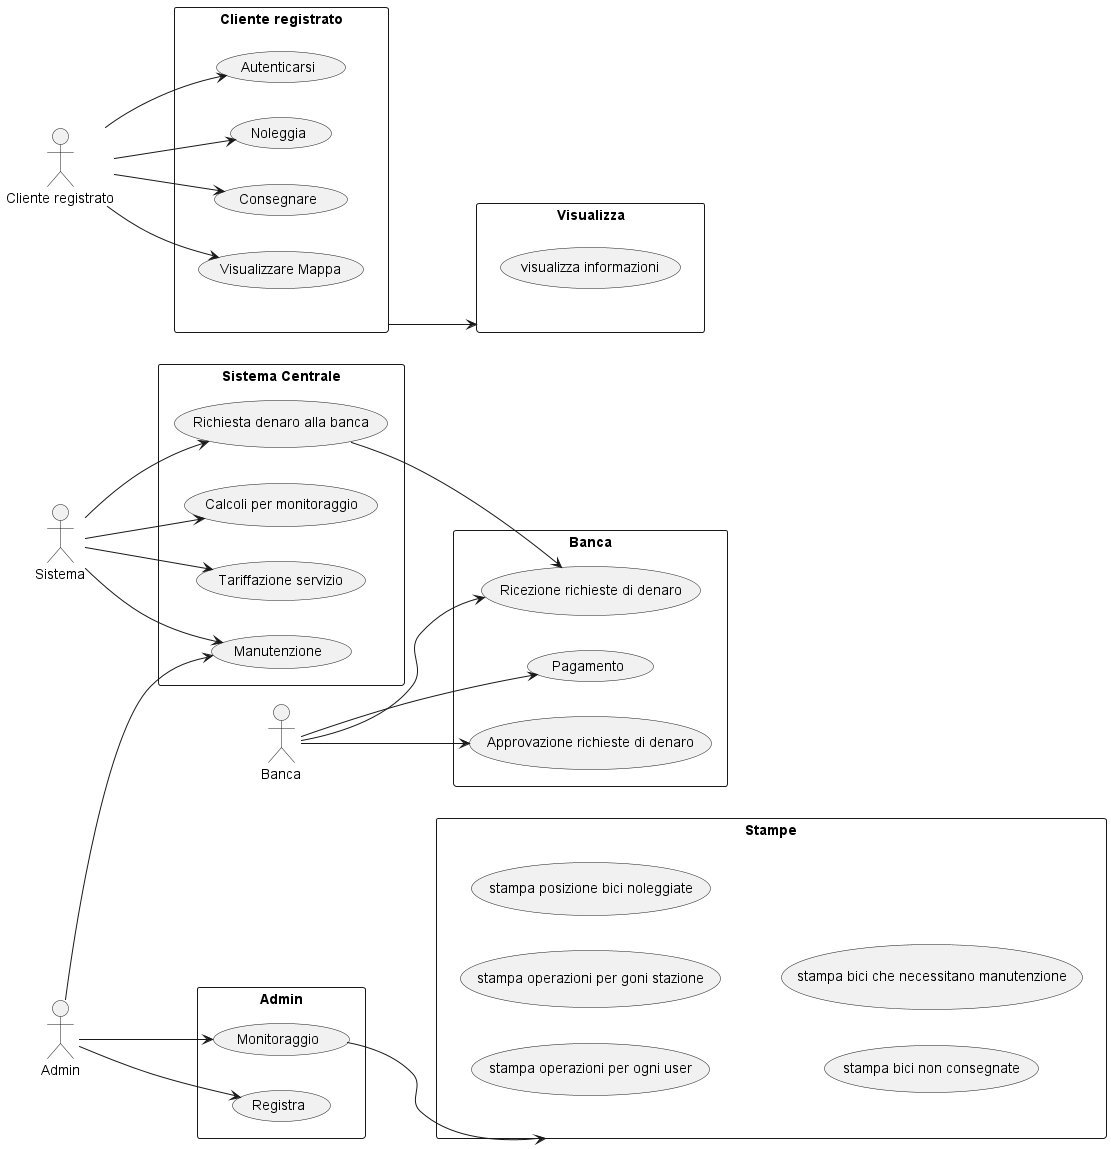

The diagram above was rendered by PlantUML. Its source (embedded in the PNG):
@startuml
left to right direction

actor "Cliente registrato" as C
actor Sistema as S
actor Admin as A
actor Banca as B

' actor Stampe as ST

rectangle "Cliente registrato" {
    C --> (Autenticarsi)
    C --> (Noleggia)
    C --> (Consegnare)
    C --> (Visualizzare Mappa)
}
rectangle Banca {
    B --> (Ricezione richieste di denaro)
    B --> (Pagamento)
    B --> (Approvazione richieste di denaro)
}
rectangle Visualizza{
    (visualizza informazioni)
}
(Cliente registrato)-->(Visualizza)
' gestisce transazioni tra utente e sistema
rectangle "Sistema Centrale" {
    S --> (Calcoli per monitoraggio)
    S --> (Tariffazione servizio)
    S --> (Manutenzione)
    S --> (Richiesta denaro alla banca)
    (Richiesta denaro alla banca)--> (Ricezione richieste di denaro)

}

rectangle "Admin" {
    A --> (Monitoraggio)
    A --> (Registra)
    A --> (Manutenzione)
}
rectangle "Stampe" {
    (stampa operazioni per ogni user)
    (stampa operazioni per goni stazione)
    (stampa posizione bici noleggiate)
    (stampa bici non consegnate)
    (stampa bici che necessitano manutenzione)
}
' (C) --> (Visualizzare Mappa) : <<include>>
(Monitoraggio) --> (Stampe)
@enduml